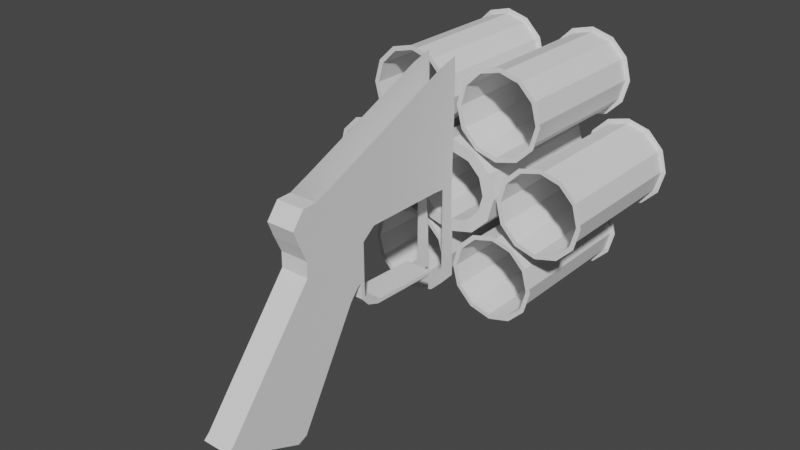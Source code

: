 # Source: untitled.blend  (saved by Blender 3.1.7; exported with 4.5.12 LTS)
import bpy
from mathutils import Matrix  # noqa: F401  (used for matrix-valued properties, if any)

bpy.ops.wm.read_factory_settings(use_empty=True)
scene = bpy.context.scene
scene.name = 'Scene'

# ---- collections
col_collection = bpy.data.collections.new('Collection'); scene.collection.children.link(col_collection)

# ---- world
world_world = bpy.data.worlds.new('World'); scene.world = world_world
world_world.use_nodes = True; world_world.node_tree.nodes.clear()
_N = world_world.node_tree.nodes; _L = world_world.node_tree.links
n0 = _N.new('ShaderNodeOutputWorld'); n0.name = 'World Output'; n0.location = (300, 300)
n1 = _N.new('ShaderNodeBackground'); n1.name = 'Background'; n1.location = (10, 300)
n1.inputs[0].default_value = (0.05088, 0.05088, 0.05088, 1.0)
_L.new(n1.outputs[0], n0.inputs[0])
n0.is_active_output = True
world_world.color = (0.05088, 0.05088, 0.05088)
world_world.use_sun_shadow = False
world_world.sun_shadow_jitter_overblur = 0.0

# ---- meshes
me_plane = bpy.data.meshes.new('Plane')
me_plane.from_pydata([(0.02005, 0.09928, -0.005635), (0.02005, -0.1105, -0.3723), (0.02005, 0.1321, 0.03357), (0.02005, -0.007878, -0.05388), (0.02005, 0.1478, 0.03756), (0.02005, 0.08591, 0.08225), (0.02005, 0.01747, 0.1543), (0.02005, -0.3308, -0.2757), (0.02005, -0.2002, -0.333), (0.02004, -0.3485, -0.297), (0.02004, -0.2158, -0.3553), (0.02005, 0.05622, 0.03916), (0.02005, -0.01543, 0.1137), (0.02005, 0.1772, -0.04905), (0.02005, 0.05284, 0.2046), (0.02005, 0.1592, 0.1735), (0.02005, 0.1096, 0.2484), (0.02005, 0.2057, 0.2092), (0.02005, 0.2076, 0.2479), (0.02005, 0.2347, 0.2095), (0.02005, 0.2366, 0.2482), (0.02005, 0.2215, -0.06526), (0.02005, 0.1124, 0.1163), (0.02005, 0.2308, -0.05169), (0.02005, 0.1627, -0.01084), (0.02005, 0.1484, -0.01755), (0.02005, 0.1602, 0.03911), (0.02005, 0.1865, -0.03752), (0.02005, 0.472, -0.07324), (0.02005, 0.4829, -0.06325), (0.02005, -0.1361, -0.2399), (0.02005, -0.07198, -0.1469), (0.02005, 0.3488, -0.07008), (0.02005, 0.3589, -0.05728), (0.02005, -0.09426, 0.01635), (0.02005, -0.1731, -0.08099), (0.02005, -0.2519, -0.1783), (0.02005, -0.05808, -0.2807), (0.02005, -0.00563, -0.189), (0.02005, 0.04682, -0.09731), (0.02005, -0.1442, -0.3867), (-0.03038, -0.1105, -0.3723), (-0.03037, -0.1443, -0.3869), (-0.03038, -0.3486, -0.2972), (-0.03038, -0.2159, -0.3555), (-0.03038, -0.2823, -0.3263), (0.02005, -0.2901, -0.1539), (0.02005, -0.3941, -0.2415), (-0.03204, 0.09928, -0.005635), (-0.03204, -0.05808, -0.2807), (-0.03204, -0.00563, -0.189), (-0.03204, 0.04682, -0.09731), (-0.03082, 0.1321, 0.03357), (-0.03082, 0.1478, 0.03756), (0.02004, -0.3979, -0.2754), (-0.02974, 0.2057, 0.2092), (-0.03034, 0.04977, 0.1942), (-0.02974, 0.1592, 0.1735), (-0.02973, 0.1096, 0.2484), (-0.02973, 0.2076, 0.2479), (-0.02973, 0.2366, 0.2482), (-0.02974, 0.2347, 0.2095), (-0.02974, 0.2308, -0.05169), (-0.02974, 0.1627, -0.01084), (-0.02974, 0.1602, 0.03911), (-0.02974, 0.1865, -0.03752), (-0.02974, 0.4829, -0.06325), (-0.02974, 0.3589, -0.05728), (0.02005, -0.08302, 0.3722), (0.02005, -0.03136, 0.3737), (0.02005, -0.03505, 0.2557), (0.02005, 0.0043, 0.2726), (0.02005, -0.005309, 0.1922), (0.02005, 0.02796, 0.2196), (0.02005, -0.01353, 0.3232), (0.02005, -0.03319, 0.1665), (0.02005, -0.07714, 0.2076), (0.02005, -0.1035, 0.2648), (0.02005, -0.05939, 0.3113), (0.02005, -0.05752, 0.1377), (0.02005, -0.1246, 0.3183), (0.02005, -0.07837, 0.1543), (0.02005, -0.3732, -0.2575), (0.02004, -0.2822, -0.3262), (0.02005, -0.152, 0.06215), (0.02005, -0.2309, -0.03665), (0.02005, -0.3098, -0.1354), (0.02006, -0.4138, -0.2593), (0.02005, -0.21, -0.05321), (0.02005, -0.1311, 0.04559), (-0.02925, -0.3941, -0.2415), (-0.02925, -0.07714, 0.2076), (-0.02925, -0.1035, 0.2648), (-0.03163, 0.1772, -0.04905), (-0.02925, -0.07837, 0.1543), (-0.02925, -0.152, 0.06215), (-0.02925, -0.2309, -0.03665), (-0.02925, -0.3098, -0.1354), (-0.03032, -0.4138, -0.2595), (-0.03034, -0.3979, -0.2755), (-0.02938, -0.08302, 0.3722), (-0.02938, -0.03136, 0.3737), (-0.02938, -0.1246, 0.3183), (-0.03163, 0.2215, -0.06526), (-0.03163, 0.1484, -0.01755), (-0.03163, 0.472, -0.07324), (-0.03163, 0.3488, -0.07008), (-0.08249, 0.1478, 0.03756)], [(53, 107)], [(1, 8, 10, 40), (14, 22, 15, 16), (6, 12, 11, 5), (5, 11, 0, 2), (14, 6, 5, 22), (22, 5, 2, 4), (12, 34, 3, 11), (11, 3, 39, 0), (10, 8, 7, 9, 83), (16, 15, 17, 18), (18, 17, 19, 20), (27, 13, 21, 23), (15, 22, 4, 26), (26, 4, 25, 24), (24, 25, 13, 27), (33, 32, 28, 29), (3, 34, 35, 31), (35, 88, 46, 36), (23, 21, 32, 33), (31, 35, 36, 30), (30, 36, 7, 8), (34, 89, 88, 35), (39, 3, 31, 38), (38, 31, 30, 37), (37, 30, 8, 1), (75, 79, 89, 34, 12), (36, 46, 82, 7), (9, 7, 82, 54), (10, 83, 45, 44), (40, 10, 44, 42), (41, 1, 40, 42), (2, 0, 48, 52), (39, 38, 50, 51), (37, 1, 41, 49), (0, 39, 51, 48), (38, 37, 49, 50), (4, 2, 52, 53), (18, 20, 60, 59), (16, 18, 59, 58), (14, 16, 58, 56), (33, 29, 66, 67), (15, 26, 64, 57), (17, 15, 57, 55), (27, 23, 62, 65), (19, 17, 55, 61), (26, 24, 63, 64), (24, 27, 65, 63), (23, 33, 67, 62), (19, 61, 60, 20), (78, 74, 69, 68), (72, 73, 71, 70), (6, 14, 73, 72), (70, 71, 74, 78), (6, 72, 75, 12), (76, 70, 78, 77), (75, 72, 70, 76), (77, 78, 68, 80), (79, 75, 76, 81), (46, 86, 47, 82), (79, 81, 84, 89), (89, 84, 85, 88), (88, 85, 86, 46), (54, 82, 47, 87), (45, 83, 9, 43), (76, 77, 92, 91), (86, 85, 96, 97), (81, 76, 91, 94), (84, 81, 94, 95), (47, 86, 97, 90), (77, 80, 102, 92), (85, 84, 95, 96), (87, 47, 90, 98), (54, 87, 98, 99), (9, 54, 99, 43), (80, 68, 100, 102), (68, 69, 101, 100), (25, 4, 53, 104), (32, 21, 103, 106), (28, 32, 106, 105), (13, 25, 104, 93), (21, 13, 93, 103)])
_uv = me_plane.uv_layers.new(name='UVMap')
_uv.uv.foreach_set('vector', [1.0, 1.0, 1.0, 0.6887, 1.0, 0.7464, 1.0, 1.0, 0.0, 0.0, 0.0, 0.0, 0.0, 0.0, 0.0, 0.0, 0.0, 0.0, 0.0, 0.3391, 0.0, 0.7519, 0.0, 0.0, 0.0, 0.0, 0.0, 0.7519, 0.0, 1.0, 0.0, 0.0, 0.0, 0.0, 0.0, 0.0, 0.0, 0.0, 0.0, 0.0, 0.0, 0.0, 0.0, 0.0, 0.0, 0.0, 0.0, 0.0, 0.0, 0.3391, 0.25, 0.3131, 0.25, 0.7361, 0.0, 0.7519, 0.0, 0.7519, 0.25, 0.7361, 0.25, 1.0, 0.0, 1.0, 1.0, 0.7464, 1.0, 0.6887, 1.0, 0.2352, 1.0, 0.2856, 1.0, 0.516, 0.0, 0.0, 0.0, 0.0, 0.0, 0.0, 0.0, 0.0, 0.0, 0.0, 0.0, 0.0, 0.0, 0.0, 0.0, 0.0, 0.0, 0.0, 0.0, 0.0, 0.0, 0.0, 0.0, 0.0, 0.0, 0.0, 0.0, 0.0, 0.0, 0.0, 0.0, 0.0, 0.0, 0.0, 0.0, 0.0, 0.0, 0.0, 0.0, 0.0, 0.0, 0.0, 0.0, 0.0, 0.0, 0.0, 0.0, 0.0, 0.0, 0.0, 0.0, 0.0, 0.0, 0.0, 0.0, 0.0, 0.25, 0.7361, 0.25, 0.3131, 0.5, 0.2871, 0.5, 0.7203, 0.5, 0.2871, 0.5, 0.1148, 0.75, 0.1045, 0.75, 0.2612, 0.0, 0.0, 0.0, 0.0, 0.0, 0.0, 0.0, 0.0, 0.5, 0.7203, 0.5, 0.2871, 0.75, 0.2612, 0.75, 0.7045, 0.75, 0.7045, 0.75, 0.2612, 1.0, 0.2352, 1.0, 0.6887, 0.25, 0.3131, 0.25, 0.1252, 0.5, 0.1148, 0.5, 0.2871, 0.25, 1.0, 0.25, 0.7361, 0.5, 0.7203, 0.5, 1.0, 0.5, 1.0, 0.5, 0.7203, 0.75, 0.7045, 0.75, 1.0, 0.75, 1.0, 0.75, 0.7045, 1.0, 0.6887, 1.0, 1.0, 0.0, 0.08325, 0.06148, 0.09358, 0.25, 0.1252, 0.25, 0.3131, 0.0, 0.3391, 0.75, 0.2612, 0.75, 0.1045, 1.0, 0.09408, 1.0, 0.2352, 1.0, 0.2856, 1.0, 0.2352, 1.0, 0.09408, 1.0, 0.1143, 1.0, 0.7464, 1.0, 0.516, 1.0, 0.516, 1.0, 0.7464, 1.0, 1.0, 1.0, 0.7464, 1.0, 0.7464, 1.0, 1.0, 0.0, 0.0, 0.0, 0.0, 1.0, 1.0, 1.0, 1.0, 0.0, 0.0, 0.0, 1.0, 0.0, 1.0, 0.0, 0.0, 0.25, 1.0, 0.5, 1.0, 0.5, 1.0, 0.25, 1.0, 0.75, 1.0, 1.0, 1.0, 1.0, 1.0, 0.75, 1.0, 0.0, 1.0, 0.25, 1.0, 0.25, 1.0, 0.0, 1.0, 0.5, 1.0, 0.75, 1.0, 0.75, 1.0, 0.5, 1.0, 0.0, 0.0, 0.0, 0.0, 0.0, 0.0, 0.0, 0.0, 0.0, 0.0, 0.0, 0.0, 0.0, 0.0, 0.0, 0.0, 0.0, 0.0, 0.0, 0.0, 0.0, 0.0, 0.0, 0.0, 0.0, 0.0, 0.0, 0.0, 0.0, 0.0, 0.0, 0.0, 0.0, 0.0, 0.0, 0.0, 0.0, 0.0, 0.0, 0.0, 0.0, 0.0, 0.0, 0.0, 0.0, 0.0, 0.0, 0.0, 0.0, 0.0, 0.0, 0.0, 0.0, 0.0, 0.0, 0.0, 0.0, 0.0, 0.0, 0.0, 0.0, 0.0, 0.0, 0.0, 0.0, 0.0, 0.0, 0.0, 0.0, 0.0, 0.0, 0.0, 0.0, 0.0, 0.0, 0.0, 0.0, 0.0, 0.0, 0.0, 0.0, 0.0, 0.0, 0.0, 0.0, 0.0, 0.0, 0.0, 0.0, 0.0, 0.0, 0.0, 0.0, 0.0, 0.0, 0.0, 0.0, 0.0, 0.0, 0.0, 0.0, 0.0, 0.0, 0.0, 0.0, 0.0, 0.0, 0.0, 0.0, 0.0, 0.0, 0.0, 0.0, 0.0, 0.0, 0.0, 0.0, 0.0, 0.0, 0.0, 0.0, 0.0, 0.0, 0.0, 0.0, 0.0, 0.0, 0.0, 0.0, 0.0, 0.0, 0.0, 0.0, 0.0, 0.0, 0.0, 0.0, 0.0, 0.0, 0.0, 0.0, 0.08325, 0.0, 0.3391, 0.0, 0.1356, 0.0, 0.0, 0.0, 0.0, 0.0, 0.1356, 0.0, 0.08325, 0.0, 0.0, 0.0, 0.0, 0.0, 0.1356, 0.0, 0.1356, 0.0, 0.0, 0.0, 0.0, 0.0, 0.1356, 0.06148, 0.09358, 0.0, 0.08325, 0.0, 0.1356, 0.0, 0.0, 0.06148, 0.09358, 0.0, 0.0, 0.0, 0.0, 0.06148, 0.09358, 0.06148, 0.09358, 0.0, 0.0, 0.0, 0.0, 0.06148, 0.09358, 0.06148, 0.09358, 0.0, 0.0, 0.0, 0.0, 0.06148, 0.09358, 0.06148, 0.09358, 0.0, 0.0, 0.0, 0.0, 0.06148, 0.09358, 1.0, 0.1143, 1.0, 0.09408, 1.0, 0.09408, 1.0, 0.1143, 1.0, 0.516, 1.0, 0.516, 1.0, 0.2856, 1.0, 0.2856, 0.0, 0.1356, 0.0, 0.1356, 0.0, 0.1356, 0.0, 0.1356, 0.0, 0.0, 0.0, 0.0, 0.0, 0.0, 0.0, 0.0, 0.0, 0.0, 0.0, 0.1356, 0.0, 0.1356, 0.0, 0.0, 0.0, 0.0, 0.0, 0.0, 0.0, 0.0, 0.0, 0.0, 0.0, 0.0, 0.0, 0.0, 0.0, 0.0, 0.0, 0.0, 0.0, 0.1356, 0.0, 0.1356, 0.0, 0.1356, 0.0, 0.1356, 0.0, 0.0, 0.0, 0.0, 0.0, 0.0, 0.0, 0.0, 1.0, 0.1143, 1.0, 0.09408, 1.0, 0.09408, 1.0, 0.1143, 1.0, 0.1143, 1.0, 0.1143, 1.0, 0.1143, 1.0, 0.1143, 1.0, 0.2856, 1.0, 0.1143, 1.0, 0.1143, 1.0, 0.2856, 0.0, 0.1356, 0.0, 0.0, 0.0, 0.0, 0.0, 0.1356, 0.0, 0.0, 0.0, 0.0, 0.0, 0.0, 0.0, 0.0, 0.0, 0.0, 0.0, 0.0, 0.0, 0.0, 0.0, 0.0, 0.0, 0.0, 0.0, 0.0, 0.0, 0.0, 0.0, 0.0, 0.0, 0.0, 0.0, 0.0, 0.0, 0.0, 0.0, 0.0, 0.0, 0.0, 0.0, 0.0, 0.0, 0.0, 0.0, 0.0, 0.0, 0.0, 0.0, 0.0, 0.0, 0.0, 0.0, 0.0])
me_plane.use_remesh_fix_poles = True
me_plane.use_remesh_preserve_attributes = False
me_plane.use_mirror_vertex_groups = False
me_plane.update()
me_plane_001 = bpy.data.meshes.new('Plane.001')
me_plane_001.from_pydata([(-8.634e-05, -1.718, -0.09682), (-8.631e-05, -1.657, -0.2408), (-8.627e-05, -2.155, -0.4163), (-8.634e-05, -2.003, -0.5077), (-8.634e-05, -1.844, 0.1844), (-8.633e-05, -2.3, -0.09292), (-8.632e-05, -1.949, 0.4442), (-8.63e-05, -2.408, 0.2155), (-8.632e-05, -2.052, 0.7202), (-8.63e-05, -2.517, 0.5238), (-8.632e-05, 0.8764, 1.695), (-8.632e-05, 0.8008, 1.98), (-8.634e-05, 0.9814, 1.426), (-8.634e-05, 1.005, 1.132), (-8.634e-05, -0.09953, -0.4782), (-8.632e-05, 1.261, 1.847), (-8.632e-05, 1.247, 2.115), (-8.632e-05, 0.08126, 1.662), (-8.634e-05, 1.263, 1.568), (-8.632e-05, -0.3454, 1.474), (-8.634e-05, 1.256, 1.225), (-8.632e-05, 0.508, 1.851), (-8.634e-05, -0.4967, -0.4782), (-8.632e-05, -0.7721, 1.285), (-8.632e-05, -1.199, 1.097), (-8.632e-05, -1.626, 0.9086), (-8.632e-05, -1.526, 0.6312), (-8.632e-05, -1.104, 0.8182), (-8.632e-05, -0.6812, 1.005), (-8.632e-05, -0.2587, 1.192), (-8.632e-05, 0.1639, 1.379), (-8.632e-05, 0.5864, 1.566), (-8.634e-05, -1.421, 0.37), (-8.634e-05, -0.9987, 0.5557), (-8.634e-05, -0.5762, 0.7413), (-8.634e-05, -0.1536, 0.927), (-8.634e-05, 0.2689, 1.113), (-8.634e-05, 0.6915, 1.298), (-8.634e-05, -1.311, 0.08697), (-8.634e-05, -0.9039, 0.2708), (-8.634e-05, -0.4966, 0.4546), (-8.634e-05, -0.08925, 0.6384), (-8.634e-05, 0.3181, 0.8222), (-8.634e-05, 0.7254, 1.006), (-8.631e-05, -1.26, -0.06806), (-8.631e-05, -0.8631, 0.1046), (-8.631e-05, -0.4659, 0.2774), (-8.631e-05, -0.06878, 0.4501), (-8.631e-05, 0.3284, 0.6228), (-8.631e-05, 0.7255, 0.7955), (-8.631e-05, 0.9981, 0.914), (-8.631e-05, 1.265, 1.038), (-8.634e-05, -0.8938, -0.4782), (-8.631e-05, -1.096, -0.1484), (-8.636e-05, -1.059, -0.2434), (-8.636e-05, -0.8822, -0.2416), (-8.633e-05, -0.8727, -0.06847), (-8.634e-05, 0.2976, -0.4782), (-8.634e-05, 0.6948, -0.4782), (-8.634e-05, 0.9487, -0.4969), (-8.634e-05, 1.235, -0.4782), (-8.632e-05, -0.07711, 0.1985), (-8.633e-05, -0.08736, -0.1109), (-8.633e-05, 0.3098, -0.04261), (-8.632e-05, 0.32, 0.3244), (-8.632e-05, 0.9897, 0.5367), (-8.633e-05, 0.9795, 0.07263), (-8.633e-05, 1.247, 0.1217), (-8.632e-05, 1.257, 0.6272), (-8.633e-05, -0.4845, -0.1793), (-8.632e-05, -0.4743, 0.07259), (-8.634e-05, 1.308, -2.54), (-8.634e-05, 0.958, -2.573), (-8.632e-05, 0.7172, 0.4503), (-8.633e-05, 0.7069, 0.02573), (-8.634e-05, 0.9502, -0.8429), (-8.634e-05, 0.9518, -1.189), (-8.634e-05, 0.9533, -1.535), (-8.634e-05, 0.9549, -1.881), (-8.634e-05, 0.9565, -2.227), (-8.634e-05, 1.306, -2.194), (-8.634e-05, 1.29, -1.876), (-8.634e-05, 1.289, -1.53), (-8.634e-05, 1.238, -1.17), (-8.634e-05, 1.236, -0.8243), (-8.634e-05, 0.6415, -2.573), (0.004511, 0.6552, -2.251), (-8.633e-05, 0.5404, -2.527), (-8.633e-05, 0.5946, -2.277), (-8.633e-05, 0.6205, -2.142), (-8.631e-05, 0.5536, -2.203), (-8.633e-05, 0.5462, -2.349), (0.003345, 0.6517, -2.333)], [], [(1, 0, 2, 3), (2, 0, 4, 5), (5, 4, 6, 7), (7, 6, 8, 9), (21, 31, 10, 11), (31, 37, 12, 10), (37, 43, 13, 12), (43, 49, 50, 13), (11, 10, 15, 16), (10, 12, 18, 15), (12, 13, 20, 18), (13, 50, 51, 20), (0, 1, 44, 38), (38, 44, 45, 39), (39, 45, 46, 40), (40, 46, 47, 41), (41, 47, 48, 42), (42, 48, 49, 43), (4, 0, 38, 32), (32, 38, 39, 33), (33, 39, 40, 34), (34, 40, 41, 35), (35, 41, 42, 36), (36, 42, 43, 37), (6, 4, 32, 26), (26, 32, 33, 27), (27, 33, 34, 28), (28, 34, 35, 29), (29, 35, 36, 30), (30, 36, 37, 31), (8, 6, 26, 25), (25, 26, 27, 24), (24, 27, 28, 23), (23, 28, 29, 19), (19, 29, 30, 17), (17, 30, 31, 21), (67, 66, 59, 60), (44, 53, 54, 1), (53, 56, 55, 54), (63, 62, 14, 57), (56, 53, 44, 45), (69, 55, 52, 22), (66, 74, 58, 59), (74, 63, 57, 58), (62, 69, 22, 14), (47, 46, 70, 61), (61, 70, 69, 62), (49, 48, 64, 73), (73, 64, 63, 74), (50, 49, 73, 65), (65, 73, 74, 66), (46, 45, 56, 70), (70, 56, 55, 69), (48, 47, 61, 64), (64, 61, 62, 63), (51, 50, 65, 68), (68, 65, 66, 67), (80, 79, 72, 71), (60, 59, 75, 84), (84, 75, 76, 83), (83, 76, 77, 82), (82, 77, 78, 81), (81, 78, 79, 80), (72, 79, 86, 92, 85), (85, 92, 91, 87), (88, 86, 89, 90), (91, 92, 86, 88)])
_uv = me_plane_001.uv_layers.new(name='UVMap')
_uv.uv.foreach_set('vector', [1.0, 0.0, 0.0, 0.0, 0.0, 0.0, 1.0, 0.0, 0.0, 0.0, 0.0, 0.0, 0.0, 0.0, 0.0, 0.0, 0.0, 0.0, 0.0, 0.0, 0.0, 0.0, 0.0, 0.0, 0.0, 0.0, 0.0, 0.0, 0.0, 0.0, 0.0, 0.0, 0.0, 0.0, 0.0, 0.0, 0.0, 0.0, 0.0, 0.0, 0.0, 0.0, 0.0, 0.0, 0.0, 0.0, 0.0, 0.0, 0.0, 0.0, 0.0, 0.0, 0.0, 0.0, 0.0, 0.0, 0.0, 0.0, 1.0, 0.0, 1.0, 0.0, 0.0, 0.0, 0.0, 0.0, 0.0, 0.0, 0.0, 0.0, 0.0, 0.0, 0.0, 0.0, 0.0, 0.0, 0.0, 0.0, 0.0, 0.0, 0.0, 0.0, 0.0, 0.0, 0.0, 0.0, 0.0, 0.0, 0.0, 0.0, 1.0, 0.0, 1.0, 0.0, 0.0, 0.0, 0.0, 0.0, 1.0, 0.0, 1.0, 0.0, 0.0, 0.0, 0.0, 0.0, 1.0, 0.0, 1.0, 0.0, 0.0, 0.0, 0.0, 0.0, 1.0, 0.0, 1.0, 0.0, 0.0, 0.0, 0.0, 0.0, 1.0, 0.0, 1.0, 0.0, 0.0, 0.0, 0.0, 0.0, 1.0, 0.0, 1.0, 0.0, 0.0, 0.0, 0.0, 0.0, 1.0, 0.0, 1.0, 0.0, 0.0, 0.0, 0.0, 0.0, 0.0, 0.0, 0.0, 0.0, 0.0, 0.0, 0.0, 0.0, 0.0, 0.0, 0.0, 0.0, 0.0, 0.0, 0.0, 0.0, 0.0, 0.0, 0.0, 0.0, 0.0, 0.0, 0.0, 0.0, 0.0, 0.0, 0.0, 0.0, 0.0, 0.0, 0.0, 0.0, 0.0, 0.0, 0.0, 0.0, 0.0, 0.0, 0.0, 0.0, 0.0, 0.0, 0.0, 0.0, 0.0, 0.0, 0.0, 0.0, 0.0, 0.0, 0.0, 0.0, 0.0, 0.0, 0.0, 0.0, 0.0, 0.0, 0.0, 0.0, 0.0, 0.0, 0.0, 0.0, 0.0, 0.0, 0.0, 0.0, 0.0, 0.0, 0.0, 0.0, 0.0, 0.0, 0.0, 0.0, 0.0, 0.0, 0.0, 0.0, 0.0, 0.0, 0.0, 0.0, 0.0, 0.0, 0.0, 0.0, 0.0, 0.0, 0.0, 0.0, 0.0, 0.0, 0.0, 0.0, 0.0, 0.0, 0.0, 0.0, 0.0, 0.0, 0.0, 0.0, 0.0, 0.0, 0.0, 0.0, 0.0, 0.0, 0.0, 0.0, 0.0, 0.0, 0.0, 0.0, 0.0, 0.0, 0.0, 0.0, 0.0, 0.0, 0.0, 0.0, 0.0, 0.0, 0.0, 0.0, 0.0, 0.0, 0.0, 0.0, 0.0, 0.0, 0.0, 0.0, 0.0, 0.0, 0.0, 0.0, 0.0, 0.0, 1.0, 0.0, 1.0, 0.0, 1.0, 0.0, 1.0, 0.0, 0.0, 0.0, 0.0, 0.0, 0.0, 0.0, 0.0, 0.0, 0.0, 0.0, 0.0, 0.0, 0.0, 0.0, 0.0, 0.0, 1.0, 0.0, 1.0, 0.0, 1.0, 0.0, 1.0, 0.0, 0.0, 0.0, 0.0, 0.0, 0.0, 0.0, 0.0, 0.0, 1.0, 0.0, 1.0, 0.0, 1.0, 0.0, 1.0, 0.0, 1.0, 0.0, 1.0, 0.0, 1.0, 0.0, 1.0, 0.0, 1.0, 0.0, 1.0, 0.0, 1.0, 0.0, 1.0, 0.0, 1.0, 0.0, 1.0, 0.0, 1.0, 0.0, 1.0, 0.0, 1.0, 0.0, 1.0, 0.0, 1.0, 0.0, 1.0, 0.0, 1.0, 0.0, 1.0, 0.0, 1.0, 0.0, 1.0, 0.0, 1.0, 0.0, 1.0, 0.0, 1.0, 0.0, 1.0, 0.0, 1.0, 0.0, 1.0, 0.0, 1.0, 0.0, 1.0, 0.0, 1.0, 0.0, 1.0, 0.0, 1.0, 0.0, 1.0, 0.0, 1.0, 0.0, 1.0, 0.0, 1.0, 0.0, 1.0, 0.0, 1.0, 0.0, 1.0, 0.0, 1.0, 0.0, 1.0, 0.0, 1.0, 0.0, 1.0, 0.0, 1.0, 0.0, 1.0, 0.0, 1.0, 0.0, 1.0, 0.0, 1.0, 0.0, 1.0, 0.0, 1.0, 0.0, 1.0, 0.0, 1.0, 0.0, 1.0, 0.0, 1.0, 0.0, 1.0, 0.0, 1.0, 0.0, 1.0, 0.0, 1.0, 0.0, 1.0, 0.0, 1.0, 0.0, 1.0, 0.0, 1.0, 0.0, 1.0, 0.0, 1.0, 0.0, 1.0, 0.0, 1.0, 0.0, 1.0, 0.0, 1.0, 0.0, 1.0, 0.0, 1.0, 0.0, 1.0, 0.0, 1.0, 0.0, 1.0, 0.0, 1.0, 0.0, 1.0, 0.0, 1.0, 0.0, 1.0, 0.0, 1.0, 0.0, 1.0, 0.0, 1.0, 0.0, 1.0, 0.0, 1.0, 0.0, 1.0, 0.0, 1.0, 0.0, 1.0, 0.0, 1.0, 0.0, 1.0, 0.0, 1.0, 0.0, 1.0, 0.0, 1.0, 0.0, 1.0, 0.0, 1.0, 0.0, 1.0, 0.0, 1.0, 0.0, 1.0, 0.0, 1.0, 0.0, 0.0, 0.0, 0.0, 0.0, 1.0, 0.0, 1.0, 0.0, 1.0, 0.0, 1.0, 0.0])
me_plane_001.use_remesh_fix_poles = True
me_plane_001.use_remesh_preserve_attributes = False
me_plane_001.update()
me_circle_001 = bpy.data.meshes.new('Circle.001')
me_circle_001.from_pydata([(-0.1342, 0.4455, 2.98e-08), (-0.1342, -0.4455, 0.0), (0.1065, -0.3811, -2.036e-09), (0.2675, -0.22, -2.8e-09), (0.3265, 5.584e-09, -2.545e-10), (0.2675, 0.22, 2.545e-09), (0.1065, 0.3811, 1.425e-08), (-0.1342, 0.4455, -0.9757), (-0.1342, -0.4455, -0.9757), (0.1065, -0.3811, -0.9757), (0.3265, -3.392e-08, -0.9757), (-0.1342, 0.6, 0.0), (-0.1342, -0.6, 0.0), (0.1865, -0.5196, 0.0), (0.4061, -0.3, 0.0), (0.4865, 7.155e-09, 0.0), (0.4061, 0.3, 0.0), (0.1865, 0.5196, 0.0), (-0.1342, -0.6, -0.9757), (0.1865, -0.5196, -0.9757), (0.4061, -0.3, -0.9757), (0.4865, 1.545, 1.192e-07), (0.2336, 1.477, 1.192e-07), (0.04842, 1.292, 1.192e-07), (-0.01935, 1.039, 1.192e-07), (0.04842, 0.7863, 1.192e-07), (0.2336, 0.6012, 1.192e-07), (0.4865, 0.5334, 1.192e-07), (0.7394, 0.6012, 1.192e-07), (0.9246, 0.7863, 1.192e-07), (0.9923, 1.039, 1.192e-07), (0.9246, 1.292, 1.192e-07), (0.7394, 1.477, 1.192e-07), (1.086, 0.5058, 1.192e-07), (0.8336, 0.4381, 1.192e-07), (0.6484, 0.2529, 1.192e-07), (0.5807, -3.26e-08, 1.192e-07), (0.6484, -0.2529, 1.192e-07), (0.8336, -0.4381, 1.192e-07), (1.086, -0.5058, 1.192e-07), (1.339, -0.4381, 1.192e-07), (1.525, -0.2529, 1.192e-07), (1.592, -3.26e-08, 1.192e-07), (1.525, 0.2529, 1.192e-07), (1.339, 0.4381, 1.192e-07), (0.4865, -0.5334, 1.192e-07), (0.2336, -0.6012, 1.192e-07), (0.04842, -0.7863, 1.192e-07), (-0.01935, -1.039, 1.192e-07), (0.04842, -1.292, 1.192e-07), (0.2336, -1.477, 1.192e-07), (0.4865, -1.545, 1.192e-07), (0.7394, -1.477, 1.192e-07), (0.9246, -1.292, 1.192e-07), (0.9923, -1.039, 1.192e-07), (0.9246, -0.7863, 1.192e-07), (0.7394, -0.6012, 1.192e-07), (0.4865, 1.545, -1.951), (0.2336, 1.477, -1.951), (0.04842, 1.292, -1.951), (-0.01935, 1.039, -1.951), (0.04842, 0.7863, -1.951), (0.2336, 0.6012, -1.951), (0.4865, 0.5334, -1.951), (0.7394, 0.6012, -1.951), (0.9246, 0.7863, -1.951), (0.9923, 1.039, -1.951), (0.9246, 1.292, -1.951), (0.7394, 1.477, -1.951), (1.086, 0.5058, -1.951), (0.8336, 0.4381, -1.951), (0.6484, 0.2529, -1.951), (0.5807, -1.179e-07, -1.951), (0.6484, -0.2529, -1.951), (0.8336, -0.4381, -1.951), (1.086, -0.5058, -1.951), (1.339, -0.4381, -1.951), (1.525, -0.2529, -1.951), (1.592, -1.179e-07, -1.951), (1.525, 0.2529, -1.951), (1.339, 0.4381, -1.951), (0.4865, -0.5334, -1.951), (0.2336, -0.6012, -1.951), (0.04842, -0.7863, -1.951), (-0.01935, -1.039, -1.951), (0.04842, -1.292, -1.951), (0.2336, -1.477, -1.951), (0.4865, -1.545, -1.951), (0.7394, -1.477, -1.951), (0.9246, -1.292, -1.951), (0.9923, -1.039, -1.951), (0.9246, -0.7863, -1.951), (0.7394, -0.6012, -1.951), (0.4865, 1.604, 1.141e-07), (0.2041, 1.528, 1.154e-07), (-0.002688, 1.322, 1.179e-07), (-0.07836, 1.039, 1.195e-07), (-0.002688, 0.7568, 1.202e-07), (0.2041, 0.5501, 1.217e-07), (0.4865, 0.4744, 1.23e-07), (0.7689, 0.5501, 1.224e-07), (0.9757, 0.7568, 1.208e-07), (1.051, 1.039, 1.192e-07), (0.9757, 1.322, 1.176e-07), (0.7689, 1.528, 1.154e-07), (1.086, 0.5649, 1.167e-07), (0.8041, 0.4892, 1.17e-07), (0.5973, 0.2824, 1.18e-07), (0.5216, -3.84e-08, 1.192e-07), (0.5973, -0.2824, 1.208e-07), (0.8041, -0.4892, 1.217e-07), (1.086, -0.5649, 1.217e-07), (1.369, -0.4892, 1.214e-07), (1.576, -0.2824, 1.205e-07), (1.651, -3.202e-08, 1.192e-07), (1.576, 0.2824, 1.18e-07), (1.369, 0.4892, 1.17e-07), (0.4865, -0.4744, 1.154e-07), (0.2041, -0.5501, 1.16e-07), (-0.002689, -0.7568, 1.176e-07), (-0.07836, -1.039, 1.195e-07), (-0.002689, -1.322, 1.211e-07), (0.2041, -1.528, 1.205e-07), (0.4865, -1.604, 1.217e-07), (0.7689, -1.528, 1.23e-07), (0.9757, -1.322, 1.208e-07), (1.051, -1.039, 1.192e-07), (0.9757, -0.7568, 1.176e-07), (0.7689, -0.5501, 1.16e-07), (0.4865, 1.604, -1.951), (0.2041, 1.528, -1.951), (-0.002688, 1.322, -1.951), (-0.07836, 1.039, -1.951), (-0.002688, 0.7568, -1.951), (0.2041, 0.5501, -1.951), (0.4865, 0.4744, -1.951), (0.7689, 0.5501, -1.951), (0.9757, 0.7568, -1.951), (1.051, 1.039, -1.951), (0.9757, 1.322, -1.951), (0.7689, 1.528, -1.951), (1.086, 0.5649, -1.951), (0.8041, 0.4892, -1.951), (0.5973, 0.2824, -1.951), (0.5216, -1.249e-07, -1.951), (0.5973, -0.2824, -1.951), (0.8041, -0.4892, -1.951), (1.086, -0.5649, -1.951), (1.369, -0.4892, -1.951), (1.576, -0.2824, -1.951), (1.651, -1.185e-07, -1.951), (1.576, 0.2824, -1.951), (1.369, 0.4892, -1.951), (0.4865, -0.4744, -1.951), (0.2041, -0.5501, -1.951), (-0.002689, -0.7568, -1.951), (-0.07836, -1.039, -1.951), (-0.002689, -1.322, -1.951), (0.2041, -1.528, -1.951), (0.4865, -1.604, -1.951), (0.7689, -1.528, -1.951), (0.9757, -1.322, -1.951), (1.051, -1.039, -1.951), (0.9757, -0.7568, -1.951), (0.7689, -0.5501, -1.951), (0.2675, -0.22, -0.9757), (0.2675, 0.22, -0.9757), (0.1065, 0.3811, -0.9757), (0.4865, -3.549e-08, -0.9757), (0.4061, 0.3, -0.9757), (0.1865, 0.5196, -0.9757), (-0.1342, 0.6, -0.9757), (0.1065, -0.3811, -1.951), (-0.1342, -0.4455, -1.951), (0.2675, -0.22, -1.951), (0.3265, -3.392e-08, -1.951), (0.2675, 0.22, -1.951), (0.1065, 0.3811, -1.951), (-0.1342, 0.4455, -1.951), (0.1865, -0.5196, -1.951), (-0.1342, -0.6, -1.951), (0.4061, -0.3, -1.951), (0.4865, -3.549e-08, -1.951), (0.4061, 0.3, -1.951), (0.1865, 0.5196, -1.951), (-0.1342, 0.6, -1.951)], [], [(3, 4, 10, 165), (4, 5, 166, 10), (1, 2, 9, 8), (5, 6, 167, 166), (2, 3, 165, 9), (6, 0, 7, 167), (14, 20, 168, 15), (15, 168, 169, 16), (12, 18, 19, 13), (16, 169, 170, 17), (13, 19, 20, 14), (17, 170, 171, 11), (2, 1, 12, 13), (3, 2, 13, 14), (4, 3, 14, 15), (5, 4, 15, 16), (6, 5, 16, 17), (0, 6, 17, 11), (1, 8, 18, 12), (7, 0, 11, 171), (39, 40, 76, 75), (40, 41, 77, 76), (41, 42, 78, 77), (42, 43, 79, 78), (43, 44, 80, 79), (44, 33, 69, 80), (45, 46, 82, 81), (46, 47, 83, 82), (47, 48, 84, 83), (21, 22, 58, 57), (48, 49, 85, 84), (22, 23, 59, 58), (49, 50, 86, 85), (23, 24, 60, 59), (50, 51, 87, 86), (24, 25, 61, 60), (51, 52, 88, 87), (25, 26, 62, 61), (52, 53, 89, 88), (26, 27, 63, 62), (53, 54, 90, 89), (27, 28, 64, 63), (54, 55, 91, 90), (28, 29, 65, 64), (55, 56, 92, 91), (29, 30, 66, 65), (56, 45, 81, 92), (30, 31, 67, 66), (31, 32, 68, 67), (32, 21, 57, 68), (33, 34, 70, 69), (34, 35, 71, 70), (35, 36, 72, 71), (36, 37, 73, 72), (37, 38, 74, 73), (38, 39, 75, 74), (22, 21, 93, 94), (23, 22, 94, 95), (24, 23, 95, 96), (25, 24, 96, 97), (26, 25, 97, 98), (27, 26, 98, 99), (28, 27, 99, 100), (29, 28, 100, 101), (30, 29, 101, 102), (31, 30, 102, 103), (32, 31, 103, 104), (21, 32, 104, 93), (34, 33, 105, 106), (35, 34, 106, 107), (36, 35, 107, 108), (37, 36, 108, 109), (38, 37, 109, 110), (39, 38, 110, 111), (40, 39, 111, 112), (41, 40, 112, 113), (42, 41, 113, 114), (43, 42, 114, 115), (44, 43, 115, 116), (33, 44, 116, 105), (46, 45, 117, 118), (47, 46, 118, 119), (48, 47, 119, 120), (49, 48, 120, 121), (50, 49, 121, 122), (51, 50, 122, 123), (52, 51, 123, 124), (53, 52, 124, 125), (54, 53, 125, 126), (55, 54, 126, 127), (56, 55, 127, 128), (45, 56, 128, 117), (57, 58, 130, 129), (58, 59, 131, 130), (59, 60, 132, 131), (60, 61, 133, 132), (61, 62, 134, 133), (62, 63, 135, 134), (63, 64, 136, 135), (64, 65, 137, 136), (65, 66, 138, 137), (66, 67, 139, 138), (67, 68, 140, 139), (68, 57, 129, 140), (69, 70, 142, 141), (70, 71, 143, 142), (71, 72, 144, 143), (72, 73, 145, 144), (73, 74, 146, 145), (74, 75, 147, 146), (75, 76, 148, 147), (76, 77, 149, 148), (77, 78, 150, 149), (78, 79, 151, 150), (79, 80, 152, 151), (80, 69, 141, 152), (81, 82, 154, 153), (82, 83, 155, 154), (83, 84, 156, 155), (84, 85, 157, 156), (85, 86, 158, 157), (86, 87, 159, 158), (87, 88, 160, 159), (88, 89, 161, 160), (89, 90, 162, 161), (90, 91, 163, 162), (91, 92, 164, 163), (92, 81, 153, 164), (166, 167, 177, 176), (171, 170, 184, 185), (10, 166, 176, 175), (170, 169, 183, 184), (165, 10, 175, 174), (169, 168, 182, 183), (173, 172, 179, 180), (172, 174, 181, 179), (174, 175, 182, 181), (175, 176, 183, 182), (176, 177, 184, 183), (177, 178, 185, 184), (7, 171, 185, 178), (167, 7, 178, 177), (18, 8, 173, 180), (19, 18, 180, 179), (20, 19, 179, 181), (8, 9, 172, 173), (168, 20, 181, 182), (9, 165, 174, 172)])
_uv = me_circle_001.uv_layers.new(name='UVMap')
_uv.uv.foreach_set('vector', [0.0, 0.0, 0.0, 0.0, 0.0, 0.0, 0.0, 0.0, 0.0, 0.0, 0.0, 0.0, 0.0, 0.0, 0.0, 0.0, 0.0, 0.0, 0.0, 0.0, 0.0, 0.0, 0.0, 0.0, 0.0, 0.0, 0.0, 0.0, 0.0, 0.0, 0.0, 0.0, 0.0, 0.0, 0.0, 0.0, 0.0, 0.0, 0.0, 0.0, 0.0, 0.0, 0.0, 0.0, 0.0, 0.0, 0.0, 0.0, 0.0, 0.0, 0.0, 0.0, 0.0, 0.0, 0.0, 0.0, 0.0, 0.0, 0.0, 0.0, 0.0, 0.0, 0.0, 0.0, 0.0, 0.0, 0.0, 0.0, 0.0, 0.0, 0.0, 0.0, 0.0, 0.0, 0.0, 0.0, 0.0, 0.0, 0.0, 0.0, 0.0, 0.0, 0.0, 0.0, 0.0, 0.0, 0.0, 0.0, 0.0, 0.0, 0.0, 0.0, 0.0, 0.0, 0.0, 0.0, 0.0, 0.0, 0.0, 0.0, 0.0, 0.0, 0.0, 0.0, 0.0, 0.0, 0.0, 0.0, 0.0, 0.0, 0.0, 0.0, 0.0, 0.0, 0.0, 0.0, 0.0, 0.0, 0.0, 0.0, 0.0, 0.0, 0.0, 0.0, 0.0, 0.0, 0.0, 0.0, 0.0, 0.0, 0.0, 0.0, 0.0, 0.0, 0.0, 0.0, 0.0, 0.0, 0.0, 0.0, 0.0, 0.0, 0.0, 0.0, 0.0, 0.0, 0.0, 0.0, 0.0, 0.0, 0.0, 0.0, 0.0, 0.0, 0.0, 0.0, 0.0, 0.0, 0.0, 0.0, 0.0, 0.0, 0.0, 0.0, 0.0, 0.0, 0.0, 0.0, 0.0, 0.0, 0.0, 0.0, 0.0, 0.0, 0.0, 0.0, 0.0, 0.0, 0.0, 0.0, 0.0, 0.0, 0.0, 0.0, 0.0, 0.0, 0.0, 0.0, 0.0, 0.0, 0.0, 0.0, 0.0, 0.0, 0.0, 0.0, 0.0, 0.0, 0.0, 0.0, 0.0, 0.0, 0.0, 0.0, 0.0, 0.0, 0.0, 0.0, 0.0, 0.0, 0.0, 0.0, 0.0, 0.0, 0.0, 0.0, 0.0, 0.0, 0.0, 0.0, 0.0, 0.0, 0.0, 0.0, 0.0, 0.0, 0.0, 0.0, 0.0, 0.0, 0.0, 0.0, 0.0, 0.0, 0.0, 0.0, 0.0, 0.0, 0.0, 0.0, 0.0, 0.0, 0.0, 0.0, 0.0, 0.0, 0.0, 0.0, 0.0, 0.0, 0.0, 0.0, 0.0, 0.0, 0.0, 0.0, 0.0, 0.0, 0.0, 0.0, 0.0, 0.0, 0.0, 0.0, 0.0, 0.0, 0.0, 0.0, 0.0, 0.0, 0.0, 0.0, 0.0, 0.0, 0.0, 0.0, 0.0, 0.0, 0.0, 0.0, 0.0, 0.0, 0.0, 0.0, 0.0, 0.0, 0.0, 0.0, 0.0, 0.0, 0.0, 0.0, 0.0, 0.0, 0.0, 0.0, 0.0, 0.0, 0.0, 0.0, 0.0, 0.0, 0.0, 0.0, 0.0, 0.0, 0.0, 0.0, 0.0, 0.0, 0.0, 0.0, 0.0, 0.0, 0.0, 0.0, 0.0, 0.0, 0.0, 0.0, 0.0, 0.0, 0.0, 0.0, 0.0, 0.0, 0.0, 0.0, 0.0, 0.0, 0.0, 0.0, 0.0, 0.0, 0.0, 0.0, 0.0, 0.0, 0.0, 0.0, 0.0, 0.0, 0.0, 0.0, 0.0, 0.0, 0.0, 0.0, 0.0, 0.0, 0.0, 0.0, 0.0, 0.0, 0.0, 0.0, 0.0, 0.0, 0.0, 0.0, 0.0, 0.0, 0.0, 0.0, 0.0, 0.0, 0.0, 0.0, 0.0, 0.0, 0.0, 0.0, 0.0, 0.0, 0.0, 0.0, 0.0, 0.0, 0.0, 0.0, 0.0, 0.0, 0.0, 0.0, 0.0, 0.0, 0.0, 0.0, 0.0, 0.0, 0.0, 0.0, 0.0, 0.0, 0.0, 0.0, 0.0, 0.0, 0.0, 0.0, 0.0, 0.0, 0.0, 0.0, 0.0, 0.0, 0.0, 0.0, 0.0, 0.0, 0.0, 0.0, 0.0, 0.0, 0.0, 0.0, 0.0, 0.0, 0.0, 0.0, 0.0, 0.0, 0.0, 0.0, 0.0, 0.0, 0.0, 0.0, 0.0, 0.0, 0.0, 0.0, 0.0, 0.0, 0.0, 0.0, 0.0, 0.0, 0.0, 0.0, 0.0, 0.0, 0.0, 0.0, 0.0, 0.0, 0.0, 0.0, 0.0, 0.0, 0.0, 0.0, 0.0, 0.0, 0.0, 0.0, 0.0, 0.0, 0.0, 0.0, 0.0, 0.0, 0.0, 0.0, 0.0, 0.0, 0.0, 0.0, 0.0, 0.0, 0.0, 0.0, 0.0, 0.0, 0.0, 0.0, 0.0, 0.0, 0.0, 0.0, 0.0, 0.0, 0.0, 0.0, 0.0, 0.0, 0.0, 0.0, 0.0, 0.0, 0.0, 0.0, 0.0, 0.0, 0.0, 0.0, 0.0, 0.0, 0.0, 0.0, 0.0, 0.0, 0.0, 0.0, 0.0, 0.0, 0.0, 0.0, 0.0, 0.0, 0.0, 0.0, 0.0, 0.0, 0.0, 0.0, 0.0, 0.0, 0.0, 0.0, 0.0, 0.0, 0.0, 0.0, 0.0, 0.0, 0.0, 0.0, 0.0, 0.0, 0.0, 0.0, 0.0, 0.0, 0.0, 0.0, 0.0, 0.0, 0.0, 0.0, 0.0, 0.0, 0.0, 0.0, 0.0, 0.0, 0.0, 0.0, 0.0, 0.0, 0.0, 0.0, 0.0, 0.0, 0.0, 0.0, 0.0, 0.0, 0.0, 0.0, 0.0, 0.0, 0.0, 0.0, 0.0, 0.0, 0.0, 0.0, 0.0, 0.0, 0.0, 0.0, 0.0, 0.0, 0.0, 0.0, 0.0, 0.0, 0.0, 0.0, 0.0, 0.0, 0.0, 0.0, 0.0, 0.0, 0.0, 0.0, 0.0, 0.0, 0.0, 0.0, 0.0, 0.0, 0.0, 0.0, 0.0, 0.0, 0.0, 0.0, 0.0, 0.0, 0.0, 0.0, 0.0, 0.0, 0.0, 0.0, 0.0, 0.0, 0.0, 0.0, 0.0, 0.0, 0.0, 0.0, 0.0, 0.0, 0.0, 0.0, 0.0, 0.0, 0.0, 0.0, 0.0, 0.0, 0.0, 0.0, 0.0, 0.0, 0.0, 0.0, 0.0, 0.0, 0.0, 0.0, 0.0, 0.0, 0.0, 0.0, 0.0, 0.0, 0.0, 0.0, 0.0, 0.0, 0.0, 0.0, 0.0, 0.0, 0.0, 0.0, 0.0, 0.0, 0.0, 0.0, 0.0, 0.0, 0.0, 0.0, 0.0, 0.0, 0.0, 0.0, 0.0, 0.0, 0.0, 0.0, 0.0, 0.0, 0.0, 0.0, 0.0, 0.0, 0.0, 0.0, 0.0, 0.0, 0.0, 0.0, 0.0, 0.0, 0.0, 0.0, 0.0, 0.0, 0.0, 0.0, 0.0, 0.0, 0.0, 0.0, 0.0, 0.0, 0.0, 0.0, 0.0, 0.0, 0.0, 0.0, 0.0, 0.0, 0.0, 0.0, 0.0, 0.0, 0.0, 0.0, 0.0, 0.0, 0.0, 0.0, 0.0, 0.0, 0.0, 0.0, 0.0, 0.0, 0.0, 0.0, 0.0, 0.0, 0.0, 0.0, 0.0, 0.0, 0.0, 0.0, 0.0, 0.0, 0.0, 0.0, 0.0, 0.0, 0.0, 0.0, 0.0, 0.0, 0.0, 0.0, 0.0, 0.0, 0.0, 0.0, 0.0, 0.0, 0.0, 0.0, 0.0, 0.0, 0.0, 0.0, 0.0, 0.0, 0.0, 0.0, 0.0, 0.0, 0.0, 0.0, 0.0, 0.0, 0.0, 0.0, 0.0, 0.0, 0.0, 0.0, 0.0, 0.0, 0.0, 0.0, 0.0, 0.0, 0.0, 0.0, 0.0, 0.0, 0.0, 0.0, 0.0, 0.0, 0.0, 0.0, 0.0, 0.0, 0.0, 0.0, 0.0, 0.0, 0.0, 0.0, 0.0, 0.0, 0.0, 0.0, 0.0, 0.0, 0.0, 0.0, 0.0, 0.0, 0.0, 0.0, 0.0, 0.0, 0.0, 0.0, 0.0, 0.0, 0.0, 0.0, 0.0, 0.0, 0.0, 0.0, 0.0, 0.0, 0.0, 0.0, 0.0, 0.0, 0.0, 0.0, 0.0, 0.0, 0.0, 0.0, 0.0, 0.0, 0.0, 0.0, 0.0, 0.0, 0.0, 0.0, 0.0, 0.0, 0.0, 0.0, 0.0, 0.0, 0.0, 0.0, 0.0, 0.0, 0.0, 0.0, 0.0, 0.0, 0.0, 0.0, 0.0, 0.0, 0.0, 0.0, 0.0, 0.0, 0.0, 0.0, 0.0, 0.0, 0.0, 0.0, 0.0, 0.0, 0.0, 0.0, 0.0, 0.0, 0.0, 0.0, 0.0, 0.0, 0.0, 0.0, 0.0, 0.0, 0.0, 0.0, 0.0, 0.0, 0.0, 0.0, 0.0, 0.0, 0.0, 0.0, 0.0, 0.0, 0.0, 0.0, 0.0, 0.0, 0.0, 0.0, 0.0, 0.0, 0.0, 0.0, 0.0, 0.0, 0.0, 0.0, 0.0, 0.0, 0.0, 0.0, 0.0, 0.0, 0.0, 0.0, 0.0, 0.0, 0.0, 0.0, 0.0, 0.0, 0.0, 0.0, 0.0, 0.0, 0.0, 0.0, 0.0, 0.0, 0.0, 0.0, 0.0, 0.0, 0.0, 0.0, 0.0, 0.0, 0.0, 0.0, 0.0, 0.0, 0.0, 0.0, 0.0, 0.0, 0.0, 0.0, 0.0, 0.0, 0.0, 0.0, 0.0, 0.0, 0.0, 0.0, 0.0, 0.0, 0.0, 0.0, 0.0, 0.0, 0.0, 0.0, 0.0, 0.0, 0.0, 0.0, 0.0, 0.0, 0.0, 0.0, 0.0, 0.0, 0.0, 0.0, 0.0, 0.0, 0.0, 0.0, 0.0, 0.0, 0.0, 0.0, 0.0, 0.0, 0.0, 0.0, 0.0, 0.0, 0.0, 0.0, 0.0, 0.0, 0.0, 0.0, 0.0, 0.0, 0.0, 0.0, 0.0, 0.0, 0.0, 0.0, 0.0, 0.0, 0.0, 0.0, 0.0, 0.0, 0.0, 0.0, 0.0, 0.0, 0.0, 0.0, 0.0, 0.0, 0.0, 0.0, 0.0, 0.0, 0.0, 0.0, 0.0, 0.0, 0.0, 0.0, 0.0, 0.0, 0.0, 0.0, 0.0, 0.0, 0.0, 0.0, 0.0, 0.0, 0.0, 0.0, 0.0, 0.0, 0.0, 0.0, 0.0, 0.0, 0.0, 0.0, 0.0, 0.0, 0.0, 0.0, 0.0, 0.0, 0.0, 0.0, 0.0, 0.0, 0.0, 0.0, 0.0, 0.0, 0.0, 0.0, 0.0, 0.0, 0.0, 0.0, 0.0, 0.0, 0.0, 0.0, 0.0, 0.0, 0.0, 0.0, 0.0, 0.0, 0.0, 0.0, 0.0, 0.0, 0.0, 0.0, 0.0, 0.0, 0.0, 0.0, 0.0, 0.0, 0.0, 0.0, 0.0, 0.0, 0.0, 0.0, 0.0, 0.0, 0.0, 0.0, 0.0, 0.0, 0.0, 0.0, 0.0, 0.0, 0.0, 0.0, 0.0, 0.0, 0.0, 0.0, 0.0, 0.0, 0.0, 0.0, 0.0, 0.0, 0.0, 0.0, 0.0, 0.0, 0.0, 0.0, 0.0, 0.0, 0.0, 0.0, 0.0, 0.0, 0.0, 0.0, 0.0, 0.0, 0.0, 0.0, 0.0, 0.0, 0.0, 0.0, 0.0, 0.0, 0.0, 0.0, 0.0, 0.0, 0.0, 0.0, 0.0, 0.0, 0.0, 0.0, 0.0, 0.0, 0.0, 0.0, 0.0, 0.0, 0.0, 0.0, 0.0, 0.0, 0.0, 0.0, 0.0, 0.0, 0.0, 0.0, 0.0, 0.0, 0.0, 0.0, 0.0, 0.0, 0.0, 0.0, 0.0, 0.0, 0.0, 0.0, 0.0, 0.0, 0.0, 0.0, 0.0, 0.0, 0.0, 0.0])
me_circle_001.use_remesh_fix_poles = True
me_circle_001.use_remesh_preserve_attributes = False
me_circle_001.update()

# ---- objects
ob_empty = bpy.data.objects.new('Empty', None)
ob_plane = bpy.data.objects.new('Plane', me_plane)
ob_plane_001 = bpy.data.objects.new('Plane.001', me_plane_001)
ob_circle = bpy.data.objects.new('Circle', me_circle_001)

# ---- transforms, parenting, visibility, modifiers, constraints
ob_empty.location = (0.0, 0.0, 0.0)
ob_empty.rotation_euler = (1.571, 0.0, 1.571)
ob_empty.empty_display_type = 'IMAGE'
ob_empty.empty_display_size = 5.0
ob_empty.lineart.crease_threshold = 0.0
ob_plane.location = (0.02995, -0.9373, -0.4013)
ob_plane.lineart.crease_threshold = 0.0
_m = ob_plane.modifiers.new('Mirror', 'MIRROR')
_m.use_axis = (False, False, True)
_m.merge_threshold = 0.009
_m.mirror_object = ob_empty
ob_plane_001.location = (0.05001, -0.5561, -0.1135)
ob_plane_001.scale = (0.1639, 0.1639, 0.1639)
_m = ob_plane_001.modifiers.new('Mirror', 'MIRROR')
_m.use_axis = (False, False, True)
_m.mirror_object = ob_empty
ob_circle.location = (0.03571, -0.2883, -0.2364)
ob_circle.rotation_euler = (1.571, 0.0, 0.0)
ob_circle.scale = (0.2757, 0.2757, 0.2757)
_m = ob_circle.modifiers.new('Mirror', 'MIRROR')
_m.use_axis = (False, False, True)
_m.mirror_object = ob_empty

# ---- collection membership
col_collection.objects.link(ob_empty)
col_collection.objects.link(ob_plane)
col_collection.objects.link(ob_plane_001)
col_collection.objects.link(ob_circle)

# ---- scene / render settings (as saved in the file)
scene.frame_start = 1; scene.frame_end = 250; scene.frame_set(172)
scene.render.engine = 'BLENDER_EEVEE_NEXT'
scene.cycles.use_denoising = False
scene.cycles.samples = 128
scene.cycles.sampling_pattern = 'TABULATED_SOBOL'
scene.cycles.use_adaptive_sampling = False
scene.cycles.use_light_tree = False
scene.view_settings.view_transform = 'Filmic'
bpy.context.view_layer.update()

# ---- added for rendering (the .blend has no active camera and no usable light): camera, sun
cam_auto = bpy.data.cameras.new('AutoCamera')
cam_auto.lens = 50.0
cam_auto.sensor_width = 36.0
cam_auto.clip_end = 1000.0
ob_auto_camera = bpy.data.objects.new('AutoCamera', cam_auto)
scene.collection.objects.link(ob_auto_camera)
ob_auto_camera.location = (1.97788, -2.92423, 1.30475)
ob_auto_camera.rotation_euler = (1.09748, -7.21219e-08, 0.694738)
scene.camera = ob_auto_camera
light_auto_sun = bpy.data.lights.new('AutoSun', 'SUN')
light_auto_sun.energy = 3.0
light_auto_sun.angle = 0.0523599
ob_auto_sun = bpy.data.objects.new('AutoSun', light_auto_sun)
scene.collection.objects.link(ob_auto_sun)
ob_auto_sun.rotation_euler = (0.872665, 0.174533, 0.523599)
bpy.context.view_layer.update()
